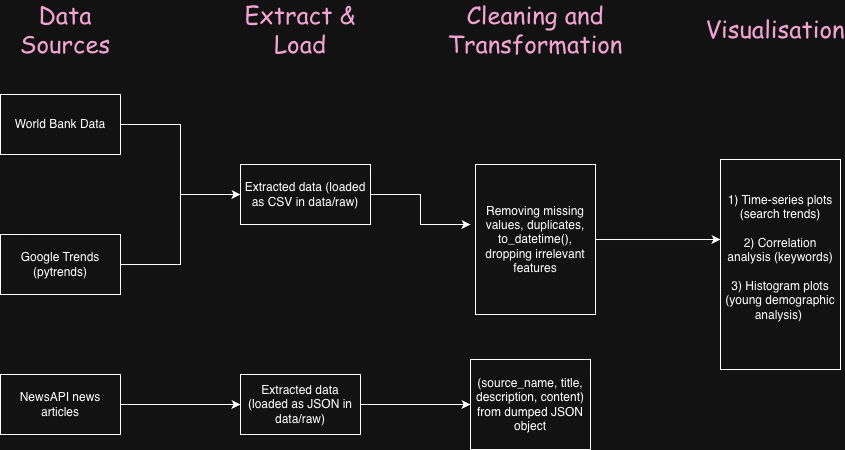

The diagram above was exported from draw.io. Its source (the exported page's mxGraphModel, read from the mxfile embedded in the PNG):
<mxGraphModel dx="1845" dy="700" grid="1" gridSize="10" guides="1" tooltips="1" connect="1" arrows="1" fold="1" page="1" pageScale="1" pageWidth="827" pageHeight="1169" math="0" shadow="0">
  <root>
    <mxCell id="0" />
    <mxCell id="1" parent="0" />
    <mxCell id="GrnKmsauaVl3nA_ALRbk-5" edge="1" parent="1" source="GrnKmsauaVl3nA_ALRbk-1" style="edgeStyle=orthogonalEdgeStyle;rounded=0;orthogonalLoop=1;jettySize=auto;html=1;exitX=1;exitY=0.5;exitDx=0;exitDy=0;entryX=0;entryY=0.5;entryDx=0;entryDy=0;" target="GrnKmsauaVl3nA_ALRbk-8">
      <mxGeometry relative="1" as="geometry">
        <mxPoint x="200" y="330" as="targetPoint" />
      </mxGeometry>
    </mxCell>
    <mxCell id="GrnKmsauaVl3nA_ALRbk-1" parent="1" style="rounded=0;whiteSpace=wrap;html=1;" value="World Bank Data" vertex="1">
      <mxGeometry height="60" width="120" x="-80" y="160" as="geometry" />
    </mxCell>
    <mxCell id="GrnKmsauaVl3nA_ALRbk-10" edge="1" parent="1" source="GrnKmsauaVl3nA_ALRbk-2" style="edgeStyle=orthogonalEdgeStyle;rounded=0;orthogonalLoop=1;jettySize=auto;html=1;entryX=0;entryY=0.5;entryDx=0;entryDy=0;" target="GrnKmsauaVl3nA_ALRbk-8">
      <mxGeometry relative="1" as="geometry">
        <mxPoint x="130" y="250" as="targetPoint" />
      </mxGeometry>
    </mxCell>
    <mxCell id="GrnKmsauaVl3nA_ALRbk-2" parent="1" style="rounded=0;whiteSpace=wrap;html=1;" value="Google Trends (pytrends)" vertex="1">
      <mxGeometry height="60" width="120" x="-80" y="300" as="geometry" />
    </mxCell>
    <mxCell id="GrnKmsauaVl3nA_ALRbk-12" edge="1" parent="1" source="GrnKmsauaVl3nA_ALRbk-3" style="edgeStyle=orthogonalEdgeStyle;rounded=0;orthogonalLoop=1;jettySize=auto;html=1;entryX=0;entryY=0.5;entryDx=0;entryDy=0;" target="GrnKmsauaVl3nA_ALRbk-11">
      <mxGeometry relative="1" as="geometry" />
    </mxCell>
    <mxCell id="GrnKmsauaVl3nA_ALRbk-3" parent="1" style="rounded=0;whiteSpace=wrap;html=1;" value="NewsAPI news articles" vertex="1">
      <mxGeometry height="60" width="120" x="-80" y="440" as="geometry" />
    </mxCell>
    <mxCell id="hkOam7DdIk5w9iq6orPL-16" edge="1" parent="1" source="GrnKmsauaVl3nA_ALRbk-8" style="edgeStyle=orthogonalEdgeStyle;rounded=0;orthogonalLoop=1;jettySize=auto;html=1;">
      <mxGeometry relative="1" as="geometry">
        <mxPoint x="390" y="290" as="targetPoint" />
      </mxGeometry>
    </mxCell>
    <mxCell id="GrnKmsauaVl3nA_ALRbk-8" parent="1" style="rounded=0;whiteSpace=wrap;html=1;" value="Extracted data (loaded as CSV in data/raw)" vertex="1">
      <mxGeometry height="60" width="130" x="160" y="230" as="geometry" />
    </mxCell>
    <mxCell id="GrnKmsauaVl3nA_ALRbk-9" parent="1" style="text;html=1;whiteSpace=wrap;align=center;verticalAlign=middle;rounded=0;fontColor=light-dark(#000000,#F1A3D2);" value="&lt;font face=&quot;Comic Sans MS&quot; style=&quot;font-size: 24px;&quot;&gt;Data Sources&lt;/font&gt;" vertex="1">
      <mxGeometry height="50" width="130" x="-80" y="70" as="geometry" />
    </mxCell>
    <mxCell id="hkOam7DdIk5w9iq6orPL-6" edge="1" parent="1" source="GrnKmsauaVl3nA_ALRbk-11" style="edgeStyle=orthogonalEdgeStyle;rounded=0;orthogonalLoop=1;jettySize=auto;html=1;" target="hkOam7DdIk5w9iq6orPL-5">
      <mxGeometry relative="1" as="geometry" />
    </mxCell>
    <mxCell id="GrnKmsauaVl3nA_ALRbk-11" parent="1" style="rounded=0;whiteSpace=wrap;html=1;" value="Extracted data (loaded as JSON in data/raw)" vertex="1">
      <mxGeometry height="60" width="120" x="160" y="440" as="geometry" />
    </mxCell>
    <mxCell id="hkOam7DdIk5w9iq6orPL-1" parent="1" style="text;html=1;whiteSpace=wrap;align=center;verticalAlign=middle;rounded=0;fontColor=light-dark(#000000,#F1A3D2);" value="&lt;font face=&quot;Comic Sans MS&quot; style=&quot;font-size: 24px;&quot;&gt;Extract &amp;amp; Load&lt;/font&gt;" vertex="1">
      <mxGeometry height="50" width="130" x="155" y="70" as="geometry" />
    </mxCell>
    <mxCell id="hkOam7DdIk5w9iq6orPL-2" parent="1" style="text;html=1;whiteSpace=wrap;align=center;verticalAlign=middle;rounded=0;fontColor=light-dark(#000000,#F1A3D2);" value="&lt;font face=&quot;Comic Sans MS&quot; style=&quot;font-size: 24px;&quot;&gt;Cleaning and Transformation&lt;/font&gt;" vertex="1">
      <mxGeometry height="50" width="130" x="390" y="70" as="geometry" />
    </mxCell>
    <mxCell id="hkOam7DdIk5w9iq6orPL-3" parent="1" style="rounded=0;whiteSpace=wrap;html=1;" value="Removing missing values, duplicates, to_datetime(), dropping irrelevant features" vertex="1">
      <mxGeometry height="150" width="120" x="395" y="230" as="geometry" />
    </mxCell>
    <mxCell id="hkOam7DdIk5w9iq6orPL-5" parent="1" style="rounded=0;whiteSpace=wrap;html=1;" value="(source_name, title, description, content) from dumped JSON object" vertex="1">
      <mxGeometry height="90" width="120" x="390" y="425" as="geometry" />
    </mxCell>
    <mxCell id="hkOam7DdIk5w9iq6orPL-9" parent="1" style="text;html=1;whiteSpace=wrap;align=center;verticalAlign=middle;rounded=0;fontColor=light-dark(#000000,#F1A3D2);" value="&lt;font face=&quot;Comic Sans MS&quot; style=&quot;font-size: 24px;&quot;&gt;Visualisation&lt;/font&gt;" vertex="1">
      <mxGeometry height="50" width="130" x="630" y="70" as="geometry" />
    </mxCell>
    <mxCell id="hkOam7DdIk5w9iq6orPL-13" parent="1" style="rounded=0;whiteSpace=wrap;html=1;" value="1) Time-series plots (search trends)&lt;div&gt;&lt;br&gt;&lt;div&gt;2) Correlation analysis (keywords)&lt;/div&gt;&lt;div&gt;&lt;br&gt;&lt;/div&gt;&lt;div&gt;3) Histogram plots (young demographic analysis)&amp;nbsp;&lt;/div&gt;&lt;div&gt;&lt;br&gt;&lt;/div&gt;&lt;/div&gt;" vertex="1">
      <mxGeometry height="210" width="120" x="640" y="225" as="geometry" />
    </mxCell>
    <mxCell id="hkOam7DdIk5w9iq6orPL-19" edge="1" parent="1" source="hkOam7DdIk5w9iq6orPL-3" style="edgeStyle=orthogonalEdgeStyle;rounded=0;orthogonalLoop=1;jettySize=auto;html=1;entryX=0;entryY=0.381;entryDx=0;entryDy=0;entryPerimeter=0;" target="hkOam7DdIk5w9iq6orPL-13">
      <mxGeometry relative="1" as="geometry" />
    </mxCell>
  </root>
</mxGraphModel>